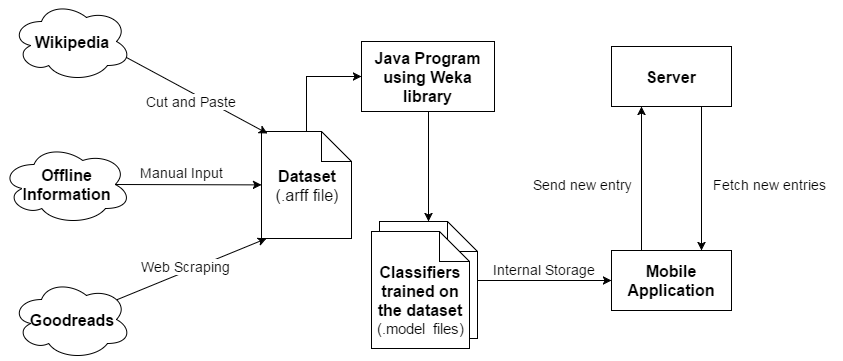

The diagram above was exported from draw.io. Its source (the exported page's mxGraphModel, read from the mxfile embedded in the PNG):
<mxGraphModel dx="1434" dy="770" grid="1" gridSize="10" guides="1" tooltips="1" connect="1" arrows="1" fold="1" page="1" pageScale="1" pageWidth="826" pageHeight="1169" background="#ffffff" math="0" shadow="0">
  <root>
    <mxCell id="0" />
    <mxCell id="1" parent="0" />
    <mxCell id="7de6950e6a0c2e94-1" value="&lt;font style=&quot;font-size: 16px&quot;&gt;&lt;b&gt;Wikipedia&lt;/b&gt;&lt;/font&gt;" style="ellipse;shape=cloud;whiteSpace=wrap;html=1;fontSize=11;rotation=0;" vertex="1" parent="1">
      <mxGeometry x="10" width="120" height="80" as="geometry" />
    </mxCell>
    <mxCell id="7de6950e6a0c2e94-2" value="&lt;font style=&quot;font-size: 16px&quot;&gt;&lt;b&gt;Offline&lt;/b&gt;&lt;/font&gt;&lt;div&gt;&lt;font style=&quot;font-size: 16px&quot;&gt;&lt;b&gt;Information&lt;/b&gt;&lt;/font&gt;&lt;/div&gt;" style="ellipse;shape=cloud;whiteSpace=wrap;html=1;fontSize=11;rotation=0;" vertex="1" parent="1">
      <mxGeometry y="143" width="130" height="80" as="geometry" />
    </mxCell>
    <mxCell id="7de6950e6a0c2e94-3" value="&lt;font style=&quot;font-size: 16px&quot;&gt;&lt;b&gt;Goodreads&lt;/b&gt;&lt;/font&gt;" style="ellipse;shape=cloud;whiteSpace=wrap;html=1;fontSize=11;rotation=0;" vertex="1" parent="1">
      <mxGeometry x="10" y="278" width="120" height="80" as="geometry" />
    </mxCell>
    <mxCell id="7de6950e6a0c2e94-4" value="&lt;font style=&quot;font-size: 16px&quot;&gt;&lt;b&gt;Dataset&lt;/b&gt;&lt;/font&gt;&lt;div&gt;&lt;font style=&quot;font-size: 16px&quot;&gt;(.arff file)&lt;/font&gt;&lt;/div&gt;" style="shape=note;whiteSpace=wrap;html=1;fontSize=11;rotation=0;" vertex="1" parent="1">
      <mxGeometry x="260" y="130" width="90" height="107" as="geometry" />
    </mxCell>
    <mxCell id="7de6950e6a0c2e94-5" value="" style="endArrow=classic;html=1;fontSize=11;exitX=0.96;exitY=0.7;exitPerimeter=0;entryX=0.063;entryY=0.02;entryPerimeter=0;rotation=0;" edge="1" source="7de6950e6a0c2e94-1" target="7de6950e6a0c2e94-4" parent="1">
      <mxGeometry width="50" height="50" relative="1" as="geometry">
        <mxPoint x="-100" y="-7" as="sourcePoint" />
        <mxPoint x="-50" y="-57" as="targetPoint" />
      </mxGeometry>
    </mxCell>
    <mxCell id="7de6950e6a0c2e94-6" value="&lt;font style=&quot;font-size: 14px&quot;&gt;Cut and P&lt;/font&gt;&lt;span style=&quot;font-size: 14px ; line-height: 1.2&quot;&gt;aste&lt;/span&gt;" style="text;html=1;resizable=0;points=[];align=center;verticalAlign=middle;labelBackgroundColor=#ffffff;fontSize=11;rotation=0;" vertex="1" connectable="0" parent="7de6950e6a0c2e94-5">
      <mxGeometry x="0.1506" y="-1" relative="1" as="geometry">
        <mxPoint x="-16" y="-1" as="offset" />
      </mxGeometry>
    </mxCell>
    <mxCell id="7de6950e6a0c2e94-7" value="" style="endArrow=classic;html=1;fontSize=11;exitX=0.875;exitY=0.5;exitPerimeter=0;rotation=0;" edge="1" source="7de6950e6a0c2e94-2" target="7de6950e6a0c2e94-4" parent="1">
      <mxGeometry width="50" height="50" relative="1" as="geometry">
        <mxPoint x="-100" y="-7" as="sourcePoint" />
        <mxPoint x="-50" y="-57" as="targetPoint" />
      </mxGeometry>
    </mxCell>
    <mxCell id="7de6950e6a0c2e94-8" value="&lt;font style=&quot;font-size: 14px&quot;&gt;Manual Input&lt;/font&gt;" style="text;html=1;resizable=0;points=[];align=center;verticalAlign=middle;labelBackgroundColor=#ffffff;fontSize=11;rotation=0;" vertex="1" connectable="0" parent="7de6950e6a0c2e94-7">
      <mxGeometry x="-0.245" y="1" relative="1" as="geometry">
        <mxPoint x="11" y="-12" as="offset" />
      </mxGeometry>
    </mxCell>
    <mxCell id="7de6950e6a0c2e94-9" value="" style="endArrow=classic;html=1;fontSize=11;exitX=0.88;exitY=0.25;exitPerimeter=0;rotation=0;entryX=0.05;entryY=1;entryPerimeter=0;" edge="1" source="7de6950e6a0c2e94-3" target="7de6950e6a0c2e94-4" parent="1">
      <mxGeometry width="50" height="50" relative="1" as="geometry">
        <mxPoint x="-100" y="-7" as="sourcePoint" />
        <mxPoint x="340" y="155" as="targetPoint" />
      </mxGeometry>
    </mxCell>
    <mxCell id="7de6950e6a0c2e94-10" value="&lt;span&gt;&lt;font style=&quot;font-size: 14px&quot;&gt;Web Scraping&lt;/font&gt;&lt;/span&gt;" style="text;html=1;resizable=0;points=[];align=center;verticalAlign=middle;labelBackgroundColor=#ffffff;fontSize=11;" vertex="1" connectable="0" parent="7de6950e6a0c2e94-9">
      <mxGeometry x="-0.1164" y="-2" relative="1" as="geometry">
        <mxPoint x="2" y="-8" as="offset" />
      </mxGeometry>
    </mxCell>
    <mxCell id="7de6950e6a0c2e94-11" value="" style="endArrow=classic;html=1;fontSize=11;exitX=0.5;exitY=0;entryX=0;entryY=0.5;rounded=0;rotation=0;" edge="1" source="7de6950e6a0c2e94-4" target="7de6950e6a0c2e94-12" parent="1">
      <mxGeometry width="50" height="50" relative="1" as="geometry">
        <mxPoint x="528" y="323" as="sourcePoint" />
        <mxPoint x="671" y="263" as="targetPoint" />
        <Array as="points">
          <mxPoint x="305" y="75" />
        </Array>
      </mxGeometry>
    </mxCell>
    <mxCell id="7de6950e6a0c2e94-12" value="&lt;font style=&quot;font-size: 16px&quot;&gt;&lt;b&gt;Java Program using Weka library&lt;/b&gt;&lt;/font&gt;" style="whiteSpace=wrap;html=1;fontSize=11;rotation=0;" vertex="1" parent="1">
      <mxGeometry x="360" y="40" width="133" height="70" as="geometry" />
    </mxCell>
    <mxCell id="7de6950e6a0c2e94-13" style="edgeStyle=orthogonalEdgeStyle;rounded=0;html=1;exitX=1;exitY=0.5;entryX=0;entryY=0.5;startArrow=none;startFill=0;startSize=6;endArrow=classic;endFill=1;endSize=6;jettySize=auto;orthogonalLoop=1;fontSize=11;rotation=0;" edge="1" source="7de6950e6a0c2e94-14" target="7de6950e6a0c2e94-16" parent="1">
      <mxGeometry relative="1" as="geometry" />
    </mxCell>
    <mxCell id="7de6950e6a0c2e94-14" value="" style="shape=note;whiteSpace=wrap;html=1;fontSize=11;rotation=0;" vertex="1" parent="1">
      <mxGeometry x="378" y="220" width="98" height="117" as="geometry" />
    </mxCell>
    <mxCell id="7de6950e6a0c2e94-15" value="&lt;span style=&quot;font-size: 16px ; line-height: 19.2px&quot;&gt;&lt;b&gt;Server&lt;/b&gt;&lt;/span&gt;" style="whiteSpace=wrap;html=1;fontSize=11;rotation=0;" vertex="1" parent="1">
      <mxGeometry x="610" y="45" width="120" height="60" as="geometry" />
    </mxCell>
    <mxCell id="7de6950e6a0c2e94-16" value="&lt;span style=&quot;font-size: 16px ; line-height: 19.2px&quot;&gt;&lt;b&gt;Mobile&lt;/b&gt;&lt;/span&gt;&lt;div&gt;&lt;span style=&quot;font-size: 16px ; line-height: 19.2px&quot;&gt;&lt;b&gt;Application&lt;/b&gt;&lt;/span&gt;&lt;/div&gt;" style="whiteSpace=wrap;html=1;fontSize=11;rotation=0;" vertex="1" parent="1">
      <mxGeometry x="610" y="249" width="120" height="60" as="geometry" />
    </mxCell>
    <mxCell id="7de6950e6a0c2e94-17" value="" style="endArrow=classic;html=1;fontSize=11;exitX=0.5;exitY=1;rotation=0;entryX=0.5;entryY=0;" edge="1" source="7de6950e6a0c2e94-12" target="7de6950e6a0c2e94-14" parent="1">
      <mxGeometry width="50" height="50" relative="1" as="geometry">
        <mxPoint x="268" y="-27" as="sourcePoint" />
        <mxPoint x="460" y="220" as="targetPoint" />
      </mxGeometry>
    </mxCell>
    <mxCell id="7de6950e6a0c2e94-18" value="" style="endArrow=classic;html=1;fontSize=11;exitX=0.25;exitY=0;entryX=0.25;entryY=1;rotation=0;" edge="1" source="7de6950e6a0c2e94-16" target="7de6950e6a0c2e94-15" parent="1">
      <mxGeometry width="50" height="50" relative="1" as="geometry">
        <mxPoint x="268" y="-27" as="sourcePoint" />
        <mxPoint x="851" y="303" as="targetPoint" />
      </mxGeometry>
    </mxCell>
    <mxCell id="7de6950e6a0c2e94-19" value="" style="endArrow=classic;html=1;fontSize=11;exitX=0.75;exitY=1;entryX=0.75;entryY=0;rotation=0;" edge="1" source="7de6950e6a0c2e94-15" target="7de6950e6a0c2e94-16" parent="1">
      <mxGeometry x="741" y="313" width="50" height="50" as="geometry">
        <mxPoint x="851" y="333" as="sourcePoint" />
        <mxPoint x="861" y="313" as="targetPoint" />
      </mxGeometry>
    </mxCell>
    <mxCell id="7de6950e6a0c2e94-20" value="&lt;font style=&quot;font-size: 14px&quot;&gt;Send new entry&lt;/font&gt;" style="text;html=1;resizable=0;points=[];autosize=1;align=left;verticalAlign=top;spacingTop=-4;fontSize=11;rotation=0;" vertex="1" parent="1">
      <mxGeometry x="530" y="173" width="110" height="20" as="geometry" />
    </mxCell>
    <mxCell id="7de6950e6a0c2e94-21" value="&lt;font style=&quot;font-size: 14px&quot;&gt;Fetch new entries&lt;/font&gt;" style="text;html=1;resizable=0;points=[];autosize=1;align=left;verticalAlign=top;spacingTop=-4;fontSize=11;rotation=0;" vertex="1" parent="1">
      <mxGeometry x="710" y="173" width="130" height="20" as="geometry" />
    </mxCell>
    <mxCell id="7de6950e6a0c2e94-22" value="&lt;div&gt;&lt;font style=&quot;font-size: 16px&quot;&gt;&lt;b&gt;&lt;br&gt;&lt;/b&gt;&lt;/font&gt;&lt;/div&gt;&lt;div&gt;&lt;font style=&quot;font-size: 16px&quot;&gt;&lt;b&gt;Classifiers trained on the dataset&lt;/b&gt;&lt;/font&gt;&lt;/div&gt;&lt;font style=&quot;font-size: 15px&quot;&gt;(.model &amp;nbsp;files)&lt;/font&gt;" style="shape=note;whiteSpace=wrap;html=1;fontSize=11;rotation=0;" vertex="1" parent="1">
      <mxGeometry x="370" y="230" width="98" height="117" as="geometry" />
    </mxCell>
    <mxCell id="7de6950e6a0c2e94-23" value="&lt;font style=&quot;font-size: 14px&quot;&gt;Internal Storage&lt;/font&gt;" style="text;html=1;resizable=0;points=[];autosize=1;align=left;verticalAlign=top;spacingTop=-4;fontSize=11;" vertex="1" parent="1">
      <mxGeometry x="490" y="258" width="120" height="20" as="geometry" />
    </mxCell>
  </root>
</mxGraphModel>